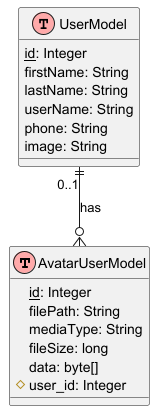

The diagram above was rendered by PlantUML. Its source (embedded in the PNG):
@startuml AvatarUserModel ER Diagram

!define table(x) class x << (T,#FFAAAA) >>
!define primary_key(x) <u>x</u>
!define foreign_key(x) #x

table(AvatarUserModel) {
    primary_key(id): Integer
    filePath: String
    mediaType: String
    fileSize: long
    data: byte[]
    foreign_key(user_id): Integer
}

table(UserModel) {
    primary_key(id): Integer
    firstName: String
    lastName: String
    userName: String
    phone: String
    image: String
}

' Relationship
UserModel ||--o{ AvatarUserModel : "0..1" has

@enduml